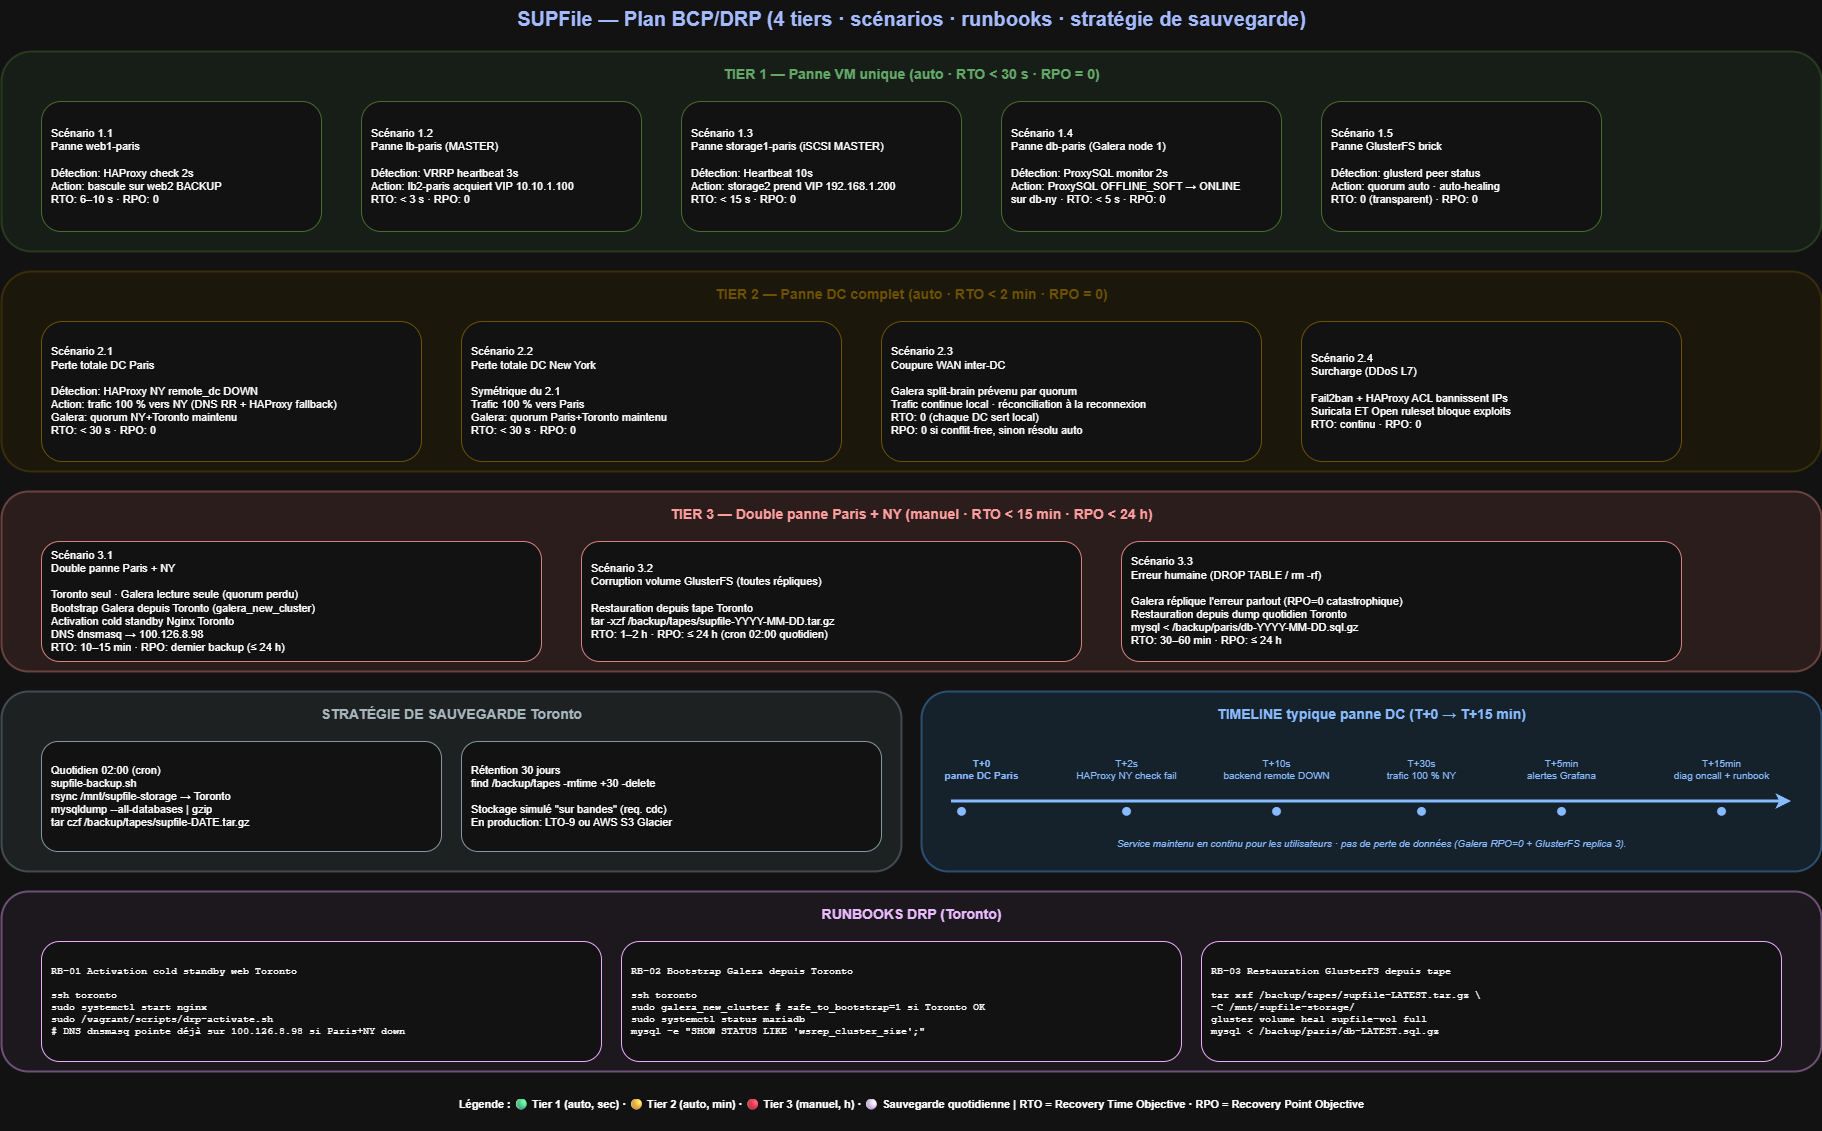

The diagram above was exported from draw.io. Its source (the exported page's mxGraphModel, read from the mxfile embedded in the PNG):
<mxGraphModel dx="1866" dy="1496" grid="1" gridSize="10" guides="1" tooltips="1" connect="1" arrows="1" fold="1" page="1" pageScale="1" pageWidth="1900" pageHeight="1400" math="0" shadow="0">
  <root>
    <mxCell id="0" />
    <mxCell id="1" parent="0" />
    <mxCell id="title" parent="1" style="text;html=1;align=center;fontSize=20;fontStyle=1;fontColor=#1F3A93;" value="SUPFile — Plan BCP/DRP (4 tiers · scénarios · runbooks · stratégie de sauvegarde)" vertex="1">
      <mxGeometry height="36" width="1500" x="200" y="49" as="geometry" />
    </mxCell>
    <mxCell id="t1-rect" parent="1" style="rounded=1;whiteSpace=wrap;html=1;fillColor=#d5e8d4;strokeColor=#82b366;strokeWidth=2;opacity=40;" value="" vertex="1">
      <mxGeometry height="200" width="1820" x="40" y="100" as="geometry" />
    </mxCell>
    <mxCell id="t1-lbl" parent="1" style="text;html=1;align=center;fontSize=14;fontStyle=1;fontColor=#2e7d32;" value="TIER 1 — Panne VM unique  (auto · RTO &lt; 30 s · RPO = 0)" vertex="1">
      <mxGeometry height="28" width="1820" x="40" y="108" as="geometry" />
    </mxCell>
    <mxCell id="t1-s1" parent="1" style="rounded=1;whiteSpace=wrap;html=1;fillColor=#ffffff;strokeColor=#82b366;fontSize=11;align=left;spacingLeft=8;" value="Scénario 1.1&#10;Panne web1-paris&#10;&#10;Détection: HAProxy check 2s&#10;Action: bascule sur web2 BACKUP&#10;RTO: 6–10 s · RPO: 0" vertex="1">
      <mxGeometry height="130" width="280" x="80" y="150" as="geometry" />
    </mxCell>
    <mxCell id="t1-s2" parent="1" style="rounded=1;whiteSpace=wrap;html=1;fillColor=#ffffff;strokeColor=#82b366;fontSize=11;align=left;spacingLeft=8;" value="Scénario 1.2&#10;Panne lb-paris (MASTER)&#10;&#10;Détection: VRRP heartbeat 3s&#10;Action: lb2-paris acquiert VIP 10.10.1.100&#10;RTO: &lt; 3 s · RPO: 0" vertex="1">
      <mxGeometry height="130" width="280" x="400" y="150" as="geometry" />
    </mxCell>
    <mxCell id="t1-s3" parent="1" style="rounded=1;whiteSpace=wrap;html=1;fillColor=#ffffff;strokeColor=#82b366;fontSize=11;align=left;spacingLeft=8;" value="Scénario 1.3&#10;Panne storage1-paris (iSCSI MASTER)&#10;&#10;Détection: Heartbeat 10s&#10;Action: storage2 prend VIP 192.168.1.200&#10;RTO: &lt; 15 s · RPO: 0" vertex="1">
      <mxGeometry height="130" width="280" x="720" y="150" as="geometry" />
    </mxCell>
    <mxCell id="t1-s4" parent="1" style="rounded=1;whiteSpace=wrap;html=1;fillColor=#ffffff;strokeColor=#82b366;fontSize=11;align=left;spacingLeft=8;" value="Scénario 1.4&#10;Panne db-paris (Galera node 1)&#10;&#10;Détection: ProxySQL monitor 2s&#10;Action: ProxySQL OFFLINE_SOFT → ONLINE&#10;sur db-ny · RTO: &lt; 5 s · RPO: 0" vertex="1">
      <mxGeometry height="130" width="280" x="1040" y="150" as="geometry" />
    </mxCell>
    <mxCell id="t1-s5" parent="1" style="rounded=1;whiteSpace=wrap;html=1;fillColor=#ffffff;strokeColor=#82b366;fontSize=11;align=left;spacingLeft=8;" value="Scénario 1.5&#10;Panne GlusterFS brick&#10;&#10;Détection: glusterd peer status&#10;Action: quorum auto · auto-healing&#10;RTO: 0 (transparent) · RPO: 0" vertex="1">
      <mxGeometry height="130" width="280" x="1360" y="150" as="geometry" />
    </mxCell>
    <mxCell id="t2-rect" parent="1" style="rounded=1;whiteSpace=wrap;html=1;fillColor=#fff2cc;strokeColor=#d6b656;strokeWidth=2;opacity=40;" value="" vertex="1">
      <mxGeometry height="200" width="1820" x="40" y="320" as="geometry" />
    </mxCell>
    <mxCell id="t2-lbl" parent="1" style="text;html=1;align=center;fontSize=14;fontStyle=1;fontColor=#d6b656;" value="TIER 2 — Panne DC complet  (auto · RTO &lt; 2 min · RPO = 0)" vertex="1">
      <mxGeometry height="28" width="1820" x="40" y="328" as="geometry" />
    </mxCell>
    <mxCell id="t2-s1" parent="1" style="rounded=1;whiteSpace=wrap;html=1;fillColor=#ffffff;strokeColor=#d6b656;fontSize=11;align=left;spacingLeft=8;" value="Scénario 2.1&#10;Perte totale DC Paris&#10;&#10;Détection: HAProxy NY remote_dc DOWN&#10;Action: trafic 100 % vers NY (DNS RR + HAProxy fallback)&#10;Galera: quorum NY+Toronto maintenu&#10;RTO: &lt; 30 s · RPO: 0" vertex="1">
      <mxGeometry height="140" width="380" x="80" y="370" as="geometry" />
    </mxCell>
    <mxCell id="t2-s2" parent="1" style="rounded=1;whiteSpace=wrap;html=1;fillColor=#ffffff;strokeColor=#d6b656;fontSize=11;align=left;spacingLeft=8;" value="Scénario 2.2&#10;Perte totale DC New York&#10;&#10;Symétrique du 2.1&#10;Trafic 100 % vers Paris&#10;Galera: quorum Paris+Toronto maintenu&#10;RTO: &lt; 30 s · RPO: 0" vertex="1">
      <mxGeometry height="140" width="380" x="500" y="370" as="geometry" />
    </mxCell>
    <mxCell id="t2-s3" parent="1" style="rounded=1;whiteSpace=wrap;html=1;fillColor=#ffffff;strokeColor=#d6b656;fontSize=11;align=left;spacingLeft=8;" value="Scénario 2.3&#10;Coupure WAN inter-DC&#10;&#10;Galera split-brain prévenu par quorum&#10;Trafic continue local · réconciliation à la reconnexion&#10;RTO: 0 (chaque DC sert local)&#10;RPO: 0 si conflit-free, sinon résolu auto" vertex="1">
      <mxGeometry height="140" width="380" x="920" y="370" as="geometry" />
    </mxCell>
    <mxCell id="t2-s4" parent="1" style="rounded=1;whiteSpace=wrap;html=1;fillColor=#ffffff;strokeColor=#d6b656;fontSize=11;align=left;spacingLeft=8;" value="Scénario 2.4&#10;Surcharge (DDoS L7)&#10;&#10;Fail2ban + HAProxy ACL bannissent IPs&#10;Suricata ET Open ruleset bloque exploits&#10;RTO: continu · RPO: 0" vertex="1">
      <mxGeometry height="140" width="380" x="1340" y="370" as="geometry" />
    </mxCell>
    <mxCell id="t3-rect" parent="1" style="rounded=1;whiteSpace=wrap;html=1;fillColor=#f8cecc;strokeColor=#b85450;strokeWidth=2;opacity=40;" value="" vertex="1">
      <mxGeometry height="180" width="1820" x="40" y="540" as="geometry" />
    </mxCell>
    <mxCell id="t3-lbl" parent="1" style="text;html=1;align=center;fontSize=14;fontStyle=1;fontColor=#b71c1c;" value="TIER 3 — Double panne Paris + NY  (manuel · RTO &lt; 15 min · RPO &lt; 24 h)" vertex="1">
      <mxGeometry height="28" width="1820" x="40" y="548" as="geometry" />
    </mxCell>
    <mxCell id="t3-s1" parent="1" style="rounded=1;whiteSpace=wrap;html=1;fillColor=#ffffff;strokeColor=#b85450;fontSize=11;align=left;spacingLeft=8;" value="Scénario 3.1&#10;Double panne Paris + NY&#10;&#10;Toronto seul · Galera lecture seule (quorum perdu)&#10;Bootstrap Galera depuis Toronto (galera_new_cluster)&#10;Activation cold standby Nginx Toronto&#10;DNS dnsmasq → 100.126.8.98&#10;RTO: 10–15 min · RPO: dernier backup (≤ 24 h)" vertex="1">
      <mxGeometry height="120" width="500" x="80" y="590" as="geometry" />
    </mxCell>
    <mxCell id="t3-s2" parent="1" style="rounded=1;whiteSpace=wrap;html=1;fillColor=#ffffff;strokeColor=#b85450;fontSize=11;align=left;spacingLeft=8;" value="Scénario 3.2&#10;Corruption volume GlusterFS (toutes répliques)&#10;&#10;Restauration depuis tape Toronto&#10;tar -xzf /backup/tapes/supfile-YYYY-MM-DD.tar.gz&#10;RTO: 1–2 h · RPO: ≤ 24 h (cron 02:00 quotidien)" vertex="1">
      <mxGeometry height="120" width="500" x="620" y="590" as="geometry" />
    </mxCell>
    <mxCell id="t3-s3" parent="1" style="rounded=1;whiteSpace=wrap;html=1;fillColor=#ffffff;strokeColor=#b85450;fontSize=11;align=left;spacingLeft=8;" value="Scénario 3.3&#10;Erreur humaine (DROP TABLE / rm -rf)&#10;&#10;Galera réplique l'erreur partout (RPO=0 catastrophique)&#10;Restauration depuis dump quotidien Toronto&#10;mysql &lt; /backup/paris/db-YYYY-MM-DD.sql.gz&#10;RTO: 30–60 min · RPO: ≤ 24 h" vertex="1">
      <mxGeometry height="120" width="560" x="1160" y="590" as="geometry" />
    </mxCell>
    <mxCell id="t4-rect" parent="1" style="rounded=1;whiteSpace=wrap;html=1;fillColor=#cfd8dc;strokeColor=#546e7a;strokeWidth=2;opacity=40;" value="" vertex="1">
      <mxGeometry height="180" width="900" x="40" y="740" as="geometry" />
    </mxCell>
    <mxCell id="t4-lbl" parent="1" style="text;html=1;align=center;fontSize=14;fontStyle=1;fontColor=#37474f;" value="STRATÉGIE DE SAUVEGARDE Toronto" vertex="1">
      <mxGeometry height="28" width="900" x="40" y="748" as="geometry" />
    </mxCell>
    <mxCell id="bk-1" parent="1" style="rounded=1;whiteSpace=wrap;html=1;fillColor=#ffffff;strokeColor=#546e7a;fontSize=11;align=left;spacingLeft=8;" value="Quotidien 02:00 (cron)&#10;supfile-backup.sh&#10;rsync /mnt/supfile-storage → Toronto&#10;mysqldump --all-databases | gzip&#10;tar czf /backup/tapes/supfile-DATE.tar.gz" vertex="1">
      <mxGeometry height="110" width="400" x="80" y="790" as="geometry" />
    </mxCell>
    <mxCell id="bk-2" parent="1" style="rounded=1;whiteSpace=wrap;html=1;fillColor=#ffffff;strokeColor=#546e7a;fontSize=11;align=left;spacingLeft=8;" value="Rétention 30 jours&#10;find /backup/tapes -mtime +30 -delete&#10;&#10;Stockage simulé &quot;sur bandes&quot; (req. cdc)&#10;En production: LTO-9 ou AWS S3 Glacier" vertex="1">
      <mxGeometry height="110" width="420" x="500" y="790" as="geometry" />
    </mxCell>
    <mxCell id="tl-rect" parent="1" style="rounded=1;whiteSpace=wrap;html=1;fillColor=#bbdefb;strokeColor=#1976d2;strokeWidth=2;opacity=40;" value="" vertex="1">
      <mxGeometry height="180" width="900" x="960" y="740" as="geometry" />
    </mxCell>
    <mxCell id="tl-lbl" parent="1" style="text;html=1;align=center;fontSize=14;fontStyle=1;fontColor=#0d47a1;" value="TIMELINE typique panne DC (T+0 → T+15 min)" vertex="1">
      <mxGeometry height="28" width="900" x="960" y="748" as="geometry" />
    </mxCell>
    <mxCell id="tl-line" edge="1" parent="1" style="endArrow=classic;html=1;strokeColor=#0d47a1;strokeWidth=3;" value="">
      <mxGeometry relative="1" as="geometry">
        <mxPoint x="990" y="850" as="sourcePoint" />
        <mxPoint x="1830" y="850" as="targetPoint" />
      </mxGeometry>
    </mxCell>
    <mxCell id="tl-t0" parent="1" style="text;html=1;align=center;fontSize=10;fontStyle=1;fontColor=#0d47a1;" value="T+0&#10;panne DC Paris" vertex="1">
      <mxGeometry height="40" width="120" x="960" y="800" as="geometry" />
    </mxCell>
    <mxCell id="tl-t1" parent="1" style="text;html=1;align=center;fontSize=10;fontColor=#0d47a1;" value="T+2s&#10;HAProxy NY check fail" vertex="1">
      <mxGeometry height="40" width="130" x="1100" y="800" as="geometry" />
    </mxCell>
    <mxCell id="tl-t2" parent="1" style="text;html=1;align=center;fontSize=10;fontColor=#0d47a1;" value="T+10s&#10;backend remote DOWN" vertex="1">
      <mxGeometry height="40" width="130" x="1250" y="800" as="geometry" />
    </mxCell>
    <mxCell id="tl-t3" parent="1" style="text;html=1;align=center;fontSize=10;fontColor=#0d47a1;" value="T+30s&#10;trafic 100 % NY" vertex="1">
      <mxGeometry height="40" width="120" x="1400" y="800" as="geometry" />
    </mxCell>
    <mxCell id="tl-t4" parent="1" style="text;html=1;align=center;fontSize=10;fontColor=#0d47a1;" value="T+5min&#10;alertes Grafana" vertex="1">
      <mxGeometry height="40" width="120" x="1540" y="800" as="geometry" />
    </mxCell>
    <mxCell id="tl-t5" parent="1" style="text;html=1;align=center;fontSize=10;fontColor=#0d47a1;" value="T+15min&#10;diag oncall + runbook" vertex="1">
      <mxGeometry height="40" width="140" x="1690" y="800" as="geometry" />
    </mxCell>
    <mxCell id="tl-dot0" parent="1" style="text;html=1;align=center;fontSize=20;fontColor=#0d47a1;" value="●" vertex="1">
      <mxGeometry height="20" width="20" x="990" y="840" as="geometry" />
    </mxCell>
    <mxCell id="tl-dot1" parent="1" style="text;html=1;align=center;fontSize=20;fontColor=#0d47a1;" value="●" vertex="1">
      <mxGeometry height="20" width="20" x="1155" y="840" as="geometry" />
    </mxCell>
    <mxCell id="tl-dot2" parent="1" style="text;html=1;align=center;fontSize=20;fontColor=#0d47a1;" value="●" vertex="1">
      <mxGeometry height="20" width="20" x="1305" y="840" as="geometry" />
    </mxCell>
    <mxCell id="tl-dot3" parent="1" style="text;html=1;align=center;fontSize=20;fontColor=#0d47a1;" value="●" vertex="1">
      <mxGeometry height="20" width="20" x="1450" y="840" as="geometry" />
    </mxCell>
    <mxCell id="tl-dot4" parent="1" style="text;html=1;align=center;fontSize=20;fontColor=#0d47a1;" value="●" vertex="1">
      <mxGeometry height="20" width="20" x="1590" y="840" as="geometry" />
    </mxCell>
    <mxCell id="tl-dot5" parent="1" style="text;html=1;align=center;fontSize=20;fontColor=#0d47a1;" value="●" vertex="1">
      <mxGeometry height="20" width="20" x="1750" y="840" as="geometry" />
    </mxCell>
    <mxCell id="tl-note" parent="1" style="text;html=1;align=center;fontSize=10;fontStyle=2;fontColor=#0d47a1;" value="Service maintenu en continu pour les utilisateurs · pas de perte de données (Galera RPO=0 + GlusterFS replica 3)." vertex="1">
      <mxGeometry height="30" width="880" x="970" y="880" as="geometry" />
    </mxCell>
    <mxCell id="rb-rect" parent="1" style="rounded=1;whiteSpace=wrap;html=1;fillColor=#f3e5f5;strokeColor=#6a1b9a;strokeWidth=2;opacity=40;" value="" vertex="1">
      <mxGeometry height="180" width="1820" x="40" y="940" as="geometry" />
    </mxCell>
    <mxCell id="rb-lbl" parent="1" style="text;html=1;align=center;fontSize=14;fontStyle=1;fontColor=#4a148c;" value="RUNBOOKS DRP (Toronto)" vertex="1">
      <mxGeometry height="28" width="1820" x="40" y="948" as="geometry" />
    </mxCell>
    <mxCell id="rb-1" parent="1" style="rounded=1;whiteSpace=wrap;html=1;fillColor=#ffffff;strokeColor=#6a1b9a;fontFamily=Courier New;fontSize=10;align=left;spacingLeft=8;" value="RB-01  Activation cold standby web Toronto&#10;&#10;ssh toronto&#10;sudo systemctl start nginx&#10;sudo /vagrant/scripts/drp-activate.sh&#10;# DNS dnsmasq pointe déjà sur 100.126.8.98 si Paris+NY down" vertex="1">
      <mxGeometry height="120" width="560" x="80" y="990" as="geometry" />
    </mxCell>
    <mxCell id="rb-2" parent="1" style="rounded=1;whiteSpace=wrap;html=1;fillColor=#ffffff;strokeColor=#6a1b9a;fontFamily=Courier New;fontSize=10;align=left;spacingLeft=8;" value="RB-02  Bootstrap Galera depuis Toronto&#10;&#10;ssh toronto&#10;sudo galera_new_cluster   # safe_to_bootstrap=1 si Toronto OK&#10;sudo systemctl status mariadb&#10;mysql -e &quot;SHOW STATUS LIKE 'wsrep_cluster_size';&quot;" vertex="1">
      <mxGeometry height="120" width="560" x="660" y="990" as="geometry" />
    </mxCell>
    <mxCell id="rb-3" parent="1" style="rounded=1;whiteSpace=wrap;html=1;fillColor=#ffffff;strokeColor=#6a1b9a;fontFamily=Courier New;fontSize=10;align=left;spacingLeft=8;" value="RB-03  Restauration GlusterFS depuis tape&#10;&#10;tar xzf /backup/tapes/supfile-LATEST.tar.gz \&#10;        -C /mnt/supfile-storage/&#10;gluster volume heal supfile-vol full&#10;mysql &lt; /backup/paris/db-LATEST.sql.gz" vertex="1">
      <mxGeometry height="120" width="580" x="1240" y="990" as="geometry" />
    </mxCell>
    <mxCell id="legend" parent="1" style="text;html=1;align=center;fontSize=11;fontStyle=1;" value="Légende :  🟢 Tier 1 (auto, sec)  ·  🟡 Tier 2 (auto, min)  ·  🔴 Tier 3 (manuel, h)  ·  ⚪ Sauvegarde quotidienne   |   RTO = Recovery Time Objective · RPO = Recovery Point Objective" vertex="1">
      <mxGeometry height="40" width="1820" x="40" y="1140" as="geometry" />
    </mxCell>
  </root>
</mxGraphModel>